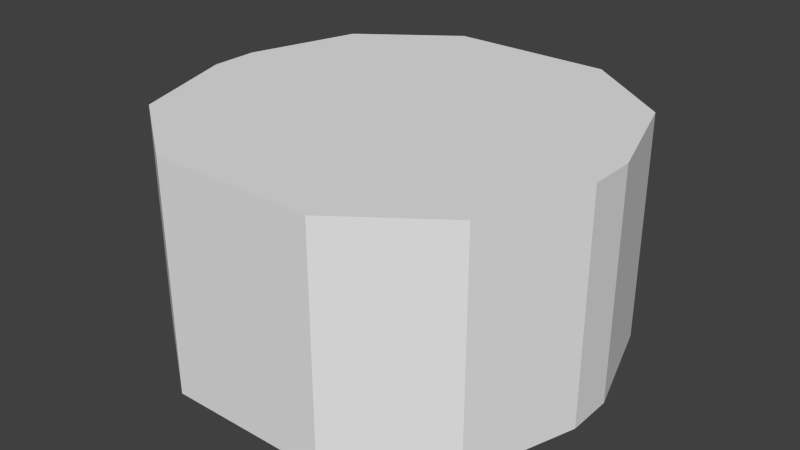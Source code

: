 # Source: LaunchPadColliderMesh.blend  (saved by Blender 2.74.0; exported with 4.5.12 LTS)
import bpy
from mathutils import Matrix  # noqa: F401  (used for matrix-valued properties, if any)

bpy.ops.wm.read_factory_settings(use_empty=True)
scene = bpy.context.scene
scene.name = 'Scene'

# ---- collections
col_collection_1 = bpy.data.collections.new('Collection 1'); scene.collection.children.link(col_collection_1)

# ---- materials (node trees are filled in below, after node groups)
mat_material = bpy.data.materials.new('Material')
mat_material.alpha_threshold = 0.0
mat_material.use_transparent_shadow = False
mat_material.roughness = 0.5

# ---- material node trees

# ---- world
world_world = bpy.data.worlds.new('World'); scene.world = world_world
world_world.color = (0.05088, 0.05088, 0.05088)
world_world.use_sun_shadow = False
world_world.sun_shadow_jitter_overblur = 0.0
world_world.cycles.sampling_method = 'MANUAL'
world_world.cycles.sample_map_resolution = 256

# ---- meshes
me_circle_001 = bpy.data.meshes.new('Circle.001')
me_circle_001.from_pydata([(1.736, -4.304, -0.3527), (3.736, -2.851, -0.3527), (4.5, -0.5, -0.3527), (1.736, -4.304, 4.5), (3.736, -2.851, 4.5), (4.5, -0.5, 4.5), (-4.5, 0.5, 4.5), (-3.736, 2.851, 4.5), (3.736, 2.851, 4.5), (4.5, 0.5, 4.5), (1.736, 4.304, 4.5), (3.736, 2.851, -0.3527), (-1.736, 4.304, 4.5), (-4.5, 0.5, -0.3527), (-3.736, 2.851, -0.3527), (-1.736, 4.304, -0.3527), (4.5, 0.5, -0.3527), (1.736, 4.304, -0.3527), (0.5, -4.304, -0.3527), (0.5, -4.304, 4.5), (-4.5, -0.5, -0.3527), (-3.736, -2.851, -0.3527), (-1.736, -4.304, -0.3527), (-4.5, -0.5, 4.5), (-3.736, -2.851, 4.5), (-1.736, -4.304, 4.5), (-0.5, -4.304, -0.3527), (-0.5, -4.304, 4.5), (-0.5, 4.304, -0.3527), (-0.5, 4.304, 4.5), (0.5, 4.304, -0.3527), (0.5, 4.304, 4.5)], [], [(17, 30, 31, 10), (1, 2, 5, 4), (0, 1, 4, 3), (18, 0, 3, 19), (28, 15, 12, 29), (16, 11, 8, 9), (11, 17, 10, 8), (15, 14, 7, 12), (14, 13, 6, 7), (21, 22, 25, 24), (20, 21, 24, 23), (22, 26, 27, 25), (13, 20, 23, 6), (29, 31, 30, 28), (2, 16, 9, 5), (19, 27, 26, 18), (24, 7, 6, 23), (19, 31, 29, 27), (3, 10, 31, 19), (4, 5, 9, 8), (27, 29, 12, 25), (25, 12, 7, 24), (3, 4, 8, 10)])
_uv = me_circle_001.uv_layers.new(name='UVMap')
_uv.uv.foreach_set('vector', [0.9026, 0.4966, 0.9035, 0.4158, 0.9454, 0.4163, 0.9444, 0.4971, 0.6525, 0.911, 0.6525, 0.7572, 0.6943, 0.7576, 0.6943, 0.9114, 0.5098, 0.7199, 0.5107, 0.5891, 0.5526, 0.5886, 0.5516, 0.7194, 0.5107, 0.8007, 0.5098, 0.7199, 0.5516, 0.7194, 0.5526, 0.8003, 0.5687, 0.9694, 0.5678, 0.8885, 0.6097, 0.8881, 0.6106, 0.9689, 0.6525, 0.7572, 0.6525, 0.911, 0.6106, 0.9114, 0.6106, 0.7576, 0.9035, 0.6274, 0.9026, 0.4966, 0.9444, 0.4971, 0.9454, 0.6279, 0.5678, 0.8885, 0.5687, 0.7577, 0.6106, 0.7572, 0.6097, 0.8881, 0.7362, 0.7576, 0.7362, 0.9114, 0.6943, 0.911, 0.6943, 0.7572, 0.9035, 0.8396, 0.9026, 0.7088, 0.9444, 0.7092, 0.9454, 0.8401, 0.7362, 0.9114, 0.7362, 0.7576, 0.7781, 0.7572, 0.7781, 0.911, 0.9026, 0.7088, 0.9035, 0.6279, 0.9454, 0.6284, 0.9444, 0.7092, 0.7362, 0.9114, 0.7781, 0.911, 0.6943, 0.911, 0.7362, 0.9114, 0.0, 0.0, 0.9035, 0.4158, 0.0, 0.0, 0.6106, 0.9689, 0.0, 0.0, 0.6106, 0.7576, 0.0, 0.0, 0.6525, 0.7572, 0.0, 0.0, 0.9035, 0.6279, 0.0, 0.0, 0.5526, 0.8003, 0.9444, 0.7092, 0.6943, 0.911, 0.6943, 0.911, 0.7781, 0.7572, 0.5516, 0.7194, 0.0, 0.0, 0.6097, 0.8881, 0.0, 0.0, 0.5526, 0.5886, 0.9454, 0.4163, 0.0, 0.0, 0.5516, 0.7194, 0.6943, 0.7576, 0.0, 0.0, 0.6106, 0.9114, 0.9444, 0.4971, 0.0, 0.0, 0.6097, 0.8881, 0.6106, 0.7572, 0.9454, 0.6284, 0.9454, 0.6284, 0.6106, 0.7572, 0.6943, 0.911, 0.9444, 0.7092, 0.5526, 0.5886, 0.6943, 0.7576, 0.9444, 0.4971, 0.9454, 0.4163])
me_circle_001.materials.append(mat_material)
me_circle_001.use_remesh_preserve_volume = False
me_circle_001.use_remesh_preserve_attributes = False
me_circle_001.use_mirror_vertex_groups = False
me_circle_001.update()

# ---- objects
ob_circle_001 = bpy.data.objects.new('Circle.001', me_circle_001)

# ---- transforms, parenting, visibility, modifiers, constraints
ob_circle_001.location = (0.0, 0.0, 0.0)
ob_circle_001.lineart.crease_threshold = 0.0

# ---- collection membership
col_collection_1.objects.link(ob_circle_001)

# ---- scene / render settings (as saved in the file)
scene.frame_start = 1; scene.frame_end = 250; scene.frame_set(1)
scene.render.engine = 'BLENDER_EEVEE_NEXT'
scene.render.resolution_percentage = 50
scene.render.dither_intensity = 0.0
scene.cycles.use_denoising = False
scene.cycles.samples = 10
scene.cycles.sampling_pattern = 'TABULATED_SOBOL'
scene.cycles.light_sampling_threshold = 0.0
scene.cycles.use_adaptive_sampling = False
scene.cycles.use_light_tree = False
scene.cycles.blur_glossy = 0.0
scene.cycles.pixel_filter_type = 'GAUSSIAN'
scene.cycles.sample_clamp_indirect = 0.0
scene.view_settings.view_transform = 'Standard'
bpy.context.view_layer.update()

# ---- added for rendering (the .blend has no active camera and no usable light): camera, sun
cam_auto = bpy.data.cameras.new('AutoCamera')
cam_auto.lens = 50.0
cam_auto.sensor_width = 36.0
cam_auto.clip_end = 1000.0
ob_auto_camera = bpy.data.objects.new('AutoCamera', cam_auto)
scene.collection.objects.link(ob_auto_camera)
ob_auto_camera.location = (12.3667, -14.84, 11.967)
ob_auto_camera.rotation_euler = (1.09748, -7.21219e-08, 0.694738)
scene.camera = ob_auto_camera
light_auto_sun = bpy.data.lights.new('AutoSun', 'SUN')
light_auto_sun.energy = 3.0
light_auto_sun.angle = 0.0523599
ob_auto_sun = bpy.data.objects.new('AutoSun', light_auto_sun)
scene.collection.objects.link(ob_auto_sun)
ob_auto_sun.rotation_euler = (0.872665, 0.174533, 0.523599)
bpy.context.view_layer.update()
